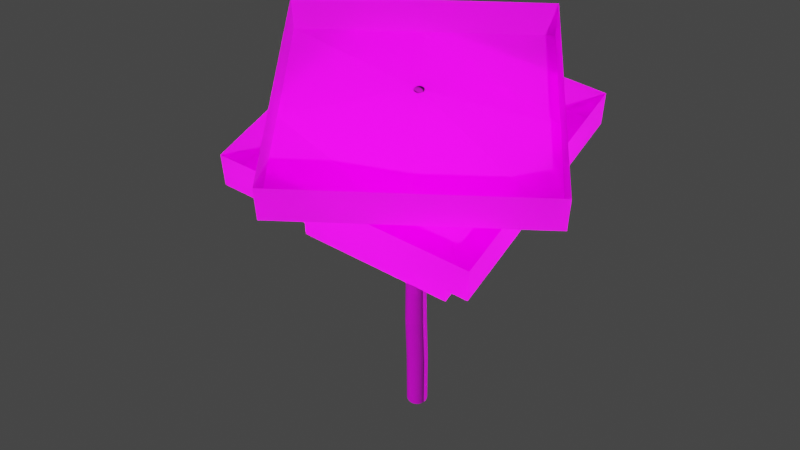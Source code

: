 # Source: furu.blend  (saved by Blender 3.1.7; exported with 4.5.12 LTS)
import bpy
from mathutils import Matrix  # noqa: F401  (used for matrix-valued properties, if any)

bpy.ops.wm.read_factory_settings(use_empty=True)
scene = bpy.context.scene
scene.name = 'Scene'

# ---- collections
col_collection = bpy.data.collections.new('Collection'); scene.collection.children.link(col_collection)

# ---- images (referenced by path relative to the original .blend; pixels are not part of the script)
import os
ASSET_DIR = os.environ.get("B2B_ASSET_DIR", "")  # directory of the original .blend (textures are referenced by path, not embedded)
HERE = os.path.dirname(os.path.abspath(__file__))  # packed textures are extracted next to this script under _unpacked/

def load_image(name, relpath, width, height, colorspace="sRGB"):
    """Load a texture the original file referenced (path relative to the .blend, or extracted next to this script)."""
    p = next((c for c in (os.path.join(HERE, relpath), os.path.join(ASSET_DIR, relpath)) if relpath and os.path.exists(c)), "")
    if p:
        img = bpy.data.images.load(p, check_existing=True)
        img.name = name
    else:  # same state as the original file: an image datablock whose file is absent (Cycles renders it pink)
        img = bpy.data.images.new(name, width, height)
        img.source = "FILE"
        img.filepath = "//" + (relpath or name)
    img.colorspace_settings.name = colorspace
    return img
img_wkziaevn_2k_albedo_jpg = load_image('wkziaevn_2K_Albedo.jpg', 'Bark_Other_wkziaevn_2K_surface_ms/wkziaevn_2K_Albedo.jpg', 1024, 1024, 'sRGB')
img_wkziaevn_2k_normal_jpg = load_image('wkziaevn_2K_Normal.jpg', 'Bark_Other_wkziaevn_2K_surface_ms/wkziaevn_2K_Normal.jpg', 1024, 1024, 'sRGB')
img_furu_gigapixel_low_res_scale_4_00x_png = load_image('furu-gigapixel-low_res-scale-4_00x.png', 'furu-gigapixel-low_res-scale-4_00x.png', 1024, 1024, 'sRGB')

# ---- materials (node trees are filled in below, after node groups)
mat_material_001 = bpy.data.materials.new('Material.001')
mat_material_001.use_transparent_shadow = False
mat_material_002 = bpy.data.materials.new('Material.002')
mat_material_002.use_transparent_shadow = False

# ---- material node trees
mat_material_001.use_nodes = True; mat_material_001.node_tree.nodes.clear()
_N = mat_material_001.node_tree.nodes; _L = mat_material_001.node_tree.links
n0 = _N.new('ShaderNodeBsdfPrincipled'); n0.name = 'Principled BSDF'; n0.location = (10, 300)
n0.distribution = 'GGX'
n0.subsurface_method = 'RANDOM_WALK_SKIN'
n0.inputs[3].default_value = 1.45
n0.inputs[27].default_value = (0.0, 0.0, 0.0, 1.0)
n0.inputs[28].default_value = 1.0
n1 = _N.new('ShaderNodeOutputMaterial'); n1.name = 'Material Output'; n1.location = (300, 300)
n2 = _N.new('ShaderNodeTexImage'); n2.name = 'Image Texture'; n2.location = (-405, 264)
n2.image = img_wkziaevn_2k_albedo_jpg
n3 = _N.new('ShaderNodeTexImage'); n3.name = 'Image Texture.001'; n3.location = (-465, -127)
n3.image = img_wkziaevn_2k_normal_jpg
n4 = _N.new('ShaderNodeNormalMap'); n4.name = 'Normal Map'; n4.location = (-185, -174)
_L.new(n0.outputs[0], n1.inputs[0])
_L.new(n2.outputs[0], n0.inputs[0])
_L.new(n3.outputs[0], n4.inputs[1])
_L.new(n4.outputs[0], n0.inputs[5])
n1.is_active_output = True
mat_material_002.use_nodes = True; mat_material_002.node_tree.nodes.clear()
_N = mat_material_002.node_tree.nodes; _L = mat_material_002.node_tree.links
n0 = _N.new('ShaderNodeBsdfTranslucent'); n0.name = 'Translucent BSDF'; n0.location = (451, 41)
n0.width = 108
n1 = _N.new('ShaderNodeBsdfPrincipled'); n1.name = 'Principled BSDF'; n1.location = (10, 300)
n1.distribution = 'GGX'
n1.subsurface_method = 'RANDOM_WALK_SKIN'
n1.inputs[2].default_value = 1.0
n1.inputs[3].default_value = 1.45
n1.inputs[27].default_value = (0.0, 0.0, 0.0, 1.0)
n1.inputs[28].default_value = 1.0
n2 = _N.new('ShaderNodeTexImage'); n2.name = 'Image Texture'; n2.location = (-581, 101)
n2.image = img_furu_gigapixel_low_res_scale_4_00x_png
n3 = _N.new('ShaderNodeAddShader'); n3.name = 'Add Shader'; n3.location = (740, 170)
n4 = _N.new('ShaderNodeOutputMaterial'); n4.name = 'Material Output'; n4.location = (1200, 48)
n5 = _N.new('ShaderNodeMixShader'); n5.name = 'Mix Shader'; n5.location = (869, -72)
_L.new(n2.outputs[0], n1.inputs[0])
_L.new(n2.outputs[1], n1.inputs[4])
_L.new(n0.outputs[0], n3.inputs[1])
_L.new(n2.outputs[0], n0.inputs[0])
_L.new(n1.outputs[0], n3.inputs[0])
_L.new(n3.outputs[0], n4.inputs[0])
_L.new(n2.outputs[1], n5.inputs[0])
n4.is_active_output = True

# ---- world
world_world = bpy.data.worlds.new('World'); scene.world = world_world
world_world.use_nodes = True; world_world.node_tree.nodes.clear()
_N = world_world.node_tree.nodes; _L = world_world.node_tree.links
n0 = _N.new('ShaderNodeOutputWorld'); n0.name = 'World Output'; n0.location = (300, 300)
n1 = _N.new('ShaderNodeBackground'); n1.name = 'Background'; n1.location = (10, 300)
n1.inputs[0].default_value = (0.05088, 0.05088, 0.05088, 1.0)
_L.new(n1.outputs[0], n0.inputs[0])
n0.is_active_output = True
world_world.color = (0.05088, 0.05088, 0.05088)
world_world.use_sun_shadow = False
world_world.sun_shadow_jitter_overblur = 0.0

# ---- cameras
cam_camera_001 = bpy.data.cameras.new('Camera.001')

# ---- lights
light_sun = bpy.data.lights.new('Sun', 'SUN')
light_sun.transmission_factor = 0.0
light_sun.energy = 2.25
light_sun.shadow_soft_size = 0.125

# ---- meshes
me_cylinder = bpy.data.meshes.new('Cylinder')
me_cylinder.from_pydata([(0.0, 1.0, -1.0), (0.0, 1.0, 1.0), (0.1951, 0.9808, -1.0), (0.1951, 0.9808, 1.0), (0.3827, 0.9239, -1.0), (0.3827, 0.9239, 1.0), (0.5556, 0.8315, -1.0), (0.5556, 0.8315, 1.0), (0.7071, 0.7071, -1.0), (0.7071, 0.7071, 1.0), (0.8315, 0.5556, -1.0), (0.8315, 0.5556, 1.0), (0.9239, 0.3827, -1.0), (0.9239, 0.3827, 1.0), (0.9808, 0.1951, -1.0), (0.9808, 0.1951, 1.0), (1.0, -4.371e-08, -1.0), (1.0, -4.371e-08, 1.0), (0.9808, -0.1951, -1.0), (0.9808, -0.1951, 1.0), (0.9239, -0.3827, -1.0), (0.9239, -0.3827, 1.0), (0.8315, -0.5556, -1.0), (0.8315, -0.5556, 1.0), (0.7071, -0.7071, -1.0), (0.7071, -0.7071, 1.0), (0.5556, -0.8315, -1.0), (0.5556, -0.8315, 1.0), (0.3827, -0.9239, -1.0), (0.3827, -0.9239, 1.0), (0.1951, -0.9808, -1.0), (0.1951, -0.9808, 1.0), (-8.742e-08, -1.0, -1.0), (-8.742e-08, -1.0, 1.0), (-0.1951, -0.9808, -1.0), (-0.1951, -0.9808, 1.0), (-0.3827, -0.9239, -1.0), (-0.3827, -0.9239, 1.0), (-0.5556, -0.8315, -1.0), (-0.5556, -0.8315, 1.0), (-0.7071, -0.7071, -1.0), (-0.7071, -0.7071, 1.0), (-0.8315, -0.5556, -1.0), (-0.8315, -0.5556, 1.0), (-0.9239, -0.3827, -1.0), (-0.9239, -0.3827, 1.0), (-0.9808, -0.1951, -1.0), (-0.9808, -0.1951, 1.0), (-1.0, 1.192e-08, -1.0), (-1.0, 1.192e-08, 1.0), (-0.9808, 0.1951, -1.0), (-0.9808, 0.1951, 1.0), (-0.9239, 0.3827, -1.0), (-0.9239, 0.3827, 1.0), (-0.8315, 0.5556, -1.0), (-0.8315, 0.5556, 1.0), (-0.7071, 0.7071, -1.0), (-0.7071, 0.7071, 1.0), (-0.5556, 0.8315, -1.0), (-0.5556, 0.8315, 1.0), (-0.3827, 0.9239, -1.0), (-0.3827, 0.9239, 1.0), (-0.1951, 0.9808, -1.0), (-0.1951, 0.9808, 1.0), (0.1698, 1.079, 2.686), (-0.02063, 1.097, 2.686), (0.3528, 1.023, 2.686), (0.5216, 0.9329, 2.686), (0.6694, 0.8116, 2.686), (0.7908, 0.6637, 2.686), (0.881, 0.4949, 2.686), (0.9365, 0.3119, 2.686), (0.9553, 0.1215, 2.686), (0.9365, -0.06891, 2.686), (0.881, -0.252, 2.686), (0.7908, -0.4207, 2.686), (0.6694, -0.5686, 2.686), (0.5216, -0.69, 2.686), (0.3528, -0.7802, 2.686), (0.1698, -0.8357, 2.686), (-0.02063, -0.8544, 2.686), (-0.211, -0.8357, 2.686), (-0.3941, -0.7802, 2.686), (-0.5628, -0.69, 2.686), (-0.7107, -0.5686, 2.686), (-0.8321, -0.4207, 2.686), (-0.9223, -0.252, 2.686), (-0.9778, -0.06891, 2.686), (-0.9966, 0.1215, 2.686), (-0.9778, 0.3119, 2.686), (-0.9223, 0.4949, 2.686), (-0.8321, 0.6637, 2.686), (-0.7107, 0.8116, 2.686), (-0.5628, 0.9329, 2.686), (-0.3941, 1.023, 2.686), (-0.211, 1.079, 2.686), (0.1524, 0.9914, 4.484), (-0.02063, 1.008, 4.484), (0.3188, 0.9409, 4.484), (0.4721, 0.859, 4.484), (0.6065, 0.7487, 4.484), (0.7168, 0.6142, 4.484), (0.7988, 0.4609, 4.484), (0.8493, 0.2945, 4.484), (0.8663, 0.1215, 4.484), (0.8493, -0.05156, 4.484), (0.7988, -0.2179, 4.484), (0.7168, -0.3713, 4.484), (0.6065, -0.5057, 4.484), (0.4721, -0.616, 4.484), (0.3188, -0.698, 4.484), (0.1524, -0.7484, 4.484), (-0.02063, -0.7655, 4.484), (-0.1937, -0.7484, 4.484), (-0.3601, -0.698, 4.484), (-0.5134, -0.616, 4.484), (-0.6478, -0.5057, 4.484), (-0.7581, -0.3713, 4.484), (-0.8401, -0.2179, 4.484), (-0.8906, -0.05156, 4.484), (-0.9076, 0.1215, 4.484), (-0.8906, 0.2945, 4.484), (-0.8401, 0.4609, 4.484), (-0.7581, 0.6142, 4.484), (-0.6478, 0.7487, 4.484), (-0.5134, 0.859, 4.484), (-0.3601, 0.9409, 4.484), (-0.1937, 0.9914, 4.484), (0.1908, 0.5516, 6.171), (0.03631, 0.5669, 6.171), (0.3394, 0.5066, 6.171), (0.4763, 0.4334, 6.171), (0.5963, 0.3349, 6.171), (0.6947, 0.2149, 6.171), (0.7679, 0.07801, 6.171), (0.813, -0.07054, 6.171), (0.8282, -0.225, 6.171), (0.813, -0.3795, 6.171), (0.7679, -0.5281, 6.171), (0.6947, -0.665, 6.171), (0.5963, -0.785, 6.171), (0.4763, -0.8835, 6.171), (0.3394, -0.9566, 6.171), (0.1908, -1.002, 6.171), (0.03631, -1.017, 6.171), (-0.1182, -1.002, 6.171), (-0.2667, -0.9566, 6.171), (-0.4036, -0.8835, 6.171), (-0.5236, -0.785, 6.171), (-0.6221, -0.665, 6.171), (-0.6953, -0.5281, 6.171), (-0.7404, -0.3795, 6.171), (-0.7556, -0.225, 6.171), (-0.7404, -0.07054, 6.171), (-0.6953, 0.07801, 6.171), (-0.6221, 0.2149, 6.171), (-0.5236, 0.3349, 6.171), (-0.4036, 0.4334, 6.171), (-0.2667, 0.5066, 6.171), (-0.1182, 0.5516, 6.171), (0.1467, 0.6571, 7.559), (0.002644, 0.6713, 7.559), (0.2852, 0.6151, 7.559), (0.4129, 0.5468, 7.559), (0.5248, 0.455, 7.559), (0.6166, 0.3431, 7.559), (0.6848, 0.2154, 7.559), (0.7269, 0.07691, 7.559), (0.7411, -0.06714, 7.559), (0.7269, -0.2112, 7.559), (0.6848, -0.3497, 7.559), (0.6166, -0.4774, 7.559), (0.5248, -0.5893, 7.559), (0.4129, -0.6811, 7.559), (0.2852, -0.7493, 7.559), (0.1467, -0.7914, 7.559), (0.002644, -0.8056, 7.559), (-0.1414, -0.7914, 7.559), (-0.2799, -0.7493, 7.559), (-0.4076, -0.6811, 7.559), (-0.5195, -0.5893, 7.559), (-0.6113, -0.4774, 7.559), (-0.6796, -0.3497, 7.559), (-0.7216, -0.2112, 7.559), (-0.7358, -0.06714, 7.559), (-0.7216, 0.07691, 7.559), (-0.6796, 0.2154, 7.559), (-0.6113, 0.3431, 7.559), (-0.5195, 0.455, 7.559), (-0.4076, 0.5468, 7.559), (-0.2799, 0.6151, 7.559), (-0.1414, 0.6571, 7.559), (0.1094, 0.4697, 9.225), (0.002652, 0.4802, 9.225), (0.2121, 0.4386, 9.225), (0.3068, 0.388, 9.225), (0.3897, 0.3199, 9.225), (0.4578, 0.237, 9.225), (0.5084, 0.1423, 9.225), (0.5395, 0.03965, 9.225), (0.55, -0.06714, 9.225), (0.5395, -0.1739, 9.225), (0.5084, -0.2766, 9.225), (0.4578, -0.3713, 9.225), (0.3897, -0.4542, 9.225), (0.3068, -0.5223, 9.225), (0.2121, -0.5729, 9.225), (0.1094, -0.604, 9.225), (0.002652, -0.6145, 9.225), (-0.1041, -0.604, 9.225), (-0.2068, -0.5729, 9.225), (-0.3015, -0.5223, 9.225), (-0.3844, -0.4542, 9.225), (-0.4525, -0.3713, 9.225), (-0.5031, -0.2766, 9.225), (-0.5342, -0.1739, 9.225), (-0.5447, -0.06714, 9.225), (-0.5342, 0.03965, 9.225), (-0.5031, 0.1423, 9.225), (-0.4525, 0.237, 9.225), (-0.3844, 0.3199, 9.225), (-0.3015, 0.388, 9.225), (-0.2068, 0.4386, 9.225), (-0.1041, 0.4697, 9.225), (0.08384, 0.341, 10.57), (0.002665, 0.349, 10.57), (0.1619, 0.3173, 10.57), (0.2338, 0.2788, 10.57), (0.2969, 0.2271, 10.57), (0.3486, 0.164, 10.57), (0.3871, 0.0921, 10.57), (0.4108, 0.01404, 10.57), (0.4188, -0.06714, 10.57), (0.4108, -0.1483, 10.57), (0.3871, -0.2264, 10.57), (0.3486, -0.2983, 10.57), (0.2969, -0.3614, 10.57), (0.2338, -0.4131, 10.57), (0.1619, -0.4516, 10.57), (0.08384, -0.4753, 10.57), (0.002664, -0.4833, 10.57), (-0.07851, -0.4753, 10.57), (-0.1566, -0.4516, 10.57), (-0.2285, -0.4131, 10.57), (-0.2916, -0.3614, 10.57), (-0.3433, -0.2983, 10.57), (-0.3818, -0.2264, 10.57), (-0.4055, -0.1483, 10.57), (-0.4134, -0.06714, 10.57), (-0.4055, 0.01404, 10.57), (-0.3818, 0.0921, 10.57), (-0.3433, 0.164, 10.57), (-0.2916, 0.2271, 10.57), (-0.2285, 0.2788, 10.57), (-0.1566, 0.3173, 10.57), (-0.07851, 0.341, 10.57)], [], [(0, 1, 3, 2), (2, 3, 5, 4), (4, 5, 7, 6), (6, 7, 9, 8), (8, 9, 11, 10), (10, 11, 13, 12), (12, 13, 15, 14), (14, 15, 17, 16), (16, 17, 19, 18), (18, 19, 21, 20), (20, 21, 23, 22), (22, 23, 25, 24), (24, 25, 27, 26), (26, 27, 29, 28), (28, 29, 31, 30), (30, 31, 33, 32), (32, 33, 35, 34), (34, 35, 37, 36), (36, 37, 39, 38), (38, 39, 41, 40), (40, 41, 43, 42), (42, 43, 45, 44), (44, 45, 47, 46), (46, 47, 49, 48), (48, 49, 51, 50), (50, 51, 53, 52), (52, 53, 55, 54), (54, 55, 57, 56), (56, 57, 59, 58), (58, 59, 61, 60), (7, 5, 66, 67), (60, 61, 63, 62), (62, 63, 1, 0), (0, 2, 4, 6, 8, 10, 12, 14, 16, 18, 20, 22, 24, 26, 28, 30, 32, 34, 36, 38, 40, 42, 44, 46, 48, 50, 52, 54, 56, 58, 60, 62), (84, 83, 115, 116), (25, 23, 75, 76), (43, 41, 84, 85), (61, 59, 93, 94), (17, 15, 71, 72), (35, 33, 80, 81), (53, 51, 89, 90), (9, 7, 67, 68), (27, 25, 76, 77), (45, 43, 85, 86), (63, 61, 94, 95), (19, 17, 72, 73), (37, 35, 81, 82), (55, 53, 90, 91), (11, 9, 68, 69), (29, 27, 77, 78), (47, 45, 86, 87), (3, 1, 65, 64), (1, 63, 95, 65), (21, 19, 73, 74), (39, 37, 82, 83), (57, 55, 91, 92), (13, 11, 69, 70), (31, 29, 78, 79), (49, 47, 87, 88), (5, 3, 64, 66), (23, 21, 74, 75), (41, 39, 83, 84), (59, 57, 92, 93), (15, 13, 70, 71), (33, 31, 79, 80), (51, 49, 88, 89), (119, 118, 150, 151), (71, 70, 102, 103), (85, 84, 116, 117), (72, 71, 103, 104), (86, 85, 117, 118), (73, 72, 104, 105), (87, 86, 118, 119), (74, 73, 105, 106), (88, 87, 119, 120), (75, 74, 106, 107), (89, 88, 120, 121), (76, 75, 107, 108), (90, 89, 121, 122), (77, 76, 108, 109), (91, 90, 122, 123), (78, 77, 109, 110), (64, 65, 97, 96), (92, 91, 123, 124), (79, 78, 110, 111), (66, 64, 96, 98), (93, 92, 124, 125), (80, 79, 111, 112), (67, 66, 98, 99), (94, 93, 125, 126), (81, 80, 112, 113), (68, 67, 99, 100), (95, 94, 126, 127), (82, 81, 113, 114), (69, 68, 100, 101), (65, 95, 127, 97), (83, 82, 114, 115), (70, 69, 101, 102), (154, 153, 185, 186), (106, 105, 137, 138), (120, 119, 151, 152), (107, 106, 138, 139), (121, 120, 152, 153), (108, 107, 139, 140), (122, 121, 153, 154), (109, 108, 140, 141), (123, 122, 154, 155), (110, 109, 141, 142), (96, 97, 129, 128), (124, 123, 155, 156), (111, 110, 142, 143), (98, 96, 128, 130), (125, 124, 156, 157), (112, 111, 143, 144), (99, 98, 130, 131), (126, 125, 157, 158), (113, 112, 144, 145), (100, 99, 131, 132), (127, 126, 158, 159), (114, 113, 145, 146), (101, 100, 132, 133), (97, 127, 159, 129), (115, 114, 146, 147), (102, 101, 133, 134), (116, 115, 147, 148), (103, 102, 134, 135), (117, 116, 148, 149), (104, 103, 135, 136), (118, 117, 149, 150), (105, 104, 136, 137), (189, 188, 220, 221), (141, 140, 172, 173), (155, 154, 186, 187), (142, 141, 173, 174), (128, 129, 161, 160), (156, 155, 187, 188), (143, 142, 174, 175), (130, 128, 160, 162), (157, 156, 188, 189), (144, 143, 175, 176), (131, 130, 162, 163), (158, 157, 189, 190), (145, 144, 176, 177), (132, 131, 163, 164), (159, 158, 190, 191), (146, 145, 177, 178), (133, 132, 164, 165), (129, 159, 191, 161), (147, 146, 178, 179), (134, 133, 165, 166), (148, 147, 179, 180), (135, 134, 166, 167), (149, 148, 180, 181), (136, 135, 167, 168), (150, 149, 181, 182), (137, 136, 168, 169), (151, 150, 182, 183), (138, 137, 169, 170), (152, 151, 183, 184), (139, 138, 170, 171), (153, 152, 184, 185), (140, 139, 171, 172), (193, 223, 255, 225), (176, 175, 207, 208), (163, 162, 194, 195), (190, 189, 221, 222), (177, 176, 208, 209), (164, 163, 195, 196), (191, 190, 222, 223), (178, 177, 209, 210), (165, 164, 196, 197), (161, 191, 223, 193), (179, 178, 210, 211), (166, 165, 197, 198), (180, 179, 211, 212), (167, 166, 198, 199), (181, 180, 212, 213), (168, 167, 199, 200), (182, 181, 213, 214), (169, 168, 200, 201), (183, 182, 214, 215), (170, 169, 201, 202), (184, 183, 215, 216), (171, 170, 202, 203), (185, 184, 216, 217), (172, 171, 203, 204), (186, 185, 217, 218), (173, 172, 204, 205), (187, 186, 218, 219), (174, 173, 205, 206), (160, 161, 193, 192), (188, 187, 219, 220), (175, 174, 206, 207), (162, 160, 192, 194), (224, 225, 255, 254, 253, 252, 251, 250, 249, 248, 247, 246, 245, 244, 243, 242, 241, 240, 239, 238, 237, 236, 235, 234, 233, 232, 231, 230, 229, 228, 227, 226), (211, 210, 242, 243), (198, 197, 229, 230), (212, 211, 243, 244), (199, 198, 230, 231), (213, 212, 244, 245), (200, 199, 231, 232), (214, 213, 245, 246), (201, 200, 232, 233), (215, 214, 246, 247), (202, 201, 233, 234), (216, 215, 247, 248), (203, 202, 234, 235), (217, 216, 248, 249), (204, 203, 235, 236), (218, 217, 249, 250), (205, 204, 236, 237), (219, 218, 250, 251), (206, 205, 237, 238), (192, 193, 225, 224), (220, 219, 251, 252), (207, 206, 238, 239), (194, 192, 224, 226), (221, 220, 252, 253), (208, 207, 239, 240), (195, 194, 226, 227), (222, 221, 253, 254), (209, 208, 240, 241), (196, 195, 227, 228), (223, 222, 254, 255), (210, 209, 241, 242), (197, 196, 228, 229)])
_uv = me_cylinder.uv_layers.new(name='UVMap')
_uv.uv.foreach_set('vector', [0.7274, 0.1198, 0.7274, 0.2512, 0.7145, 0.2512, 0.7145, 0.1198, 0.7145, 0.1198, 0.7145, 0.2512, 0.7019, 0.2513, 0.7019, 0.1199, 0.7019, 0.1199, 0.7019, 0.2513, 0.69, 0.2516, 0.69, 0.1202, 0.69, 0.1202, 0.69, 0.2516, 0.6792, 0.252, 0.6792, 0.1206, 0.5809, 0.8817, 0.5792, 0.7503, 0.5884, 0.7507, 0.59, 0.8821, 0.59, 0.8821, 0.5884, 0.7507, 0.5991, 0.751, 0.6007, 0.8824, 0.6007, 0.8824, 0.5991, 0.751, 0.611, 0.7511, 0.6126, 0.8825, 0.6126, 0.8825, 0.611, 0.7511, 0.6237, 0.7511, 0.6253, 0.8825, 0.6253, 0.8825, 0.6237, 0.7511, 0.6366, 0.7509, 0.6382, 0.8823, 0.6382, 0.8823, 0.6366, 0.7509, 0.6492, 0.7506, 0.6508, 0.882, 0.6508, 0.882, 0.6492, 0.7506, 0.6611, 0.7502, 0.6628, 0.8816, 0.6628, 0.8816, 0.6611, 0.7502, 0.6719, 0.7497, 0.6735, 0.8811, 0.7728, 0.8814, 0.7728, 0.75, 0.7835, 0.7503, 0.7835, 0.8818, 0.7835, 0.8818, 0.7835, 0.7503, 0.7954, 0.7506, 0.7954, 0.882, 0.7954, 0.882, 0.7954, 0.7506, 0.8081, 0.7507, 0.8081, 0.8822, 0.8081, 0.8822, 0.8081, 0.7507, 0.821, 0.7507, 0.821, 0.8822, 0.821, 0.8822, 0.821, 0.7507, 0.8336, 0.7506, 0.8336, 0.882, 0.8336, 0.882, 0.8336, 0.7506, 0.8455, 0.7503, 0.8455, 0.8818, 0.8455, 0.8818, 0.8455, 0.7503, 0.8563, 0.75, 0.8563, 0.8814, 0.8563, 0.8814, 0.8563, 0.75, 0.8654, 0.7495, 0.8654, 0.8809, 0.5713, 0.1215, 0.5702, 0.253, 0.5611, 0.2524, 0.5621, 0.121, 0.5621, 0.121, 0.5611, 0.2524, 0.5503, 0.2519, 0.5514, 0.1205, 0.5514, 0.1205, 0.5503, 0.2519, 0.5384, 0.2515, 0.5395, 0.1201, 0.5395, 0.1201, 0.5384, 0.2515, 0.5258, 0.2513, 0.5269, 0.1199, 0.5269, 0.1199, 0.5258, 0.2513, 0.5129, 0.2512, 0.514, 0.1198, 0.514, 0.1198, 0.5129, 0.2512, 0.5002, 0.2512, 0.5013, 0.1198, 0.5013, 0.1198, 0.5002, 0.2512, 0.4883, 0.2514, 0.4894, 0.12, 0.4894, 0.12, 0.4883, 0.2514, 0.4776, 0.2517, 0.4787, 0.1203, 0.4787, 0.1203, 0.4776, 0.2517, 0.4684, 0.2521, 0.4695, 0.1207, 0.7627, 0.1206, 0.7627, 0.252, 0.752, 0.2516, 0.752, 0.1202, 0.69, 0.2516, 0.7019, 0.2513, 0.7045, 0.3617, 0.6928, 0.362, 0.752, 0.1202, 0.752, 0.2516, 0.7401, 0.2513, 0.7401, 0.1199, 0.7401, 0.1199, 0.7401, 0.2513, 0.7274, 0.2512, 0.7274, 0.1198, 0.8679, 0.2044, 0.8654, 0.1917, 0.8654, 0.1788, 0.8679, 0.1662, 0.8728, 0.1542, 0.88, 0.1435, 0.8891, 0.1344, 0.8999, 0.1272, 0.9118, 0.1223, 0.9244, 0.1198, 0.9373, 0.1198, 0.95, 0.1223, 0.9619, 0.1272, 0.9726, 0.1344, 0.9817, 0.1435, 0.9889, 0.1542, 0.9939, 0.1662, 0.9964, 0.1788, 0.9964, 0.1917, 0.9939, 0.2044, 0.9889, 0.2163, 0.9817, 0.227, 0.9726, 0.2361, 0.9619, 0.2433, 0.95, 0.2482, 0.9373, 0.2508, 0.9244, 0.2508, 0.9118, 0.2482, 0.8999, 0.2433, 0.8891, 0.2361, 0.88, 0.227, 0.8728, 0.2163, 0.8647, 0.6382, 0.8558, 0.6387, 0.8521, 0.5203, 0.8602, 0.5199, 0.6719, 0.7497, 0.6611, 0.7502, 0.6512, 0.6394, 0.6617, 0.6388, 0.5611, 0.2524, 0.5702, 0.253, 0.5602, 0.3636, 0.5513, 0.363, 0.752, 0.2516, 0.7627, 0.252, 0.7639, 0.3624, 0.7534, 0.362, 0.6237, 0.7511, 0.611, 0.7511, 0.6023, 0.6402, 0.6146, 0.6402, 0.8336, 0.7506, 0.821, 0.7507, 0.8214, 0.6395, 0.8337, 0.6393, 0.5002, 0.2512, 0.5129, 0.2512, 0.5043, 0.3618, 0.4919, 0.3619, 0.6792, 0.252, 0.69, 0.2516, 0.6928, 0.362, 0.6824, 0.3624, 0.7835, 0.7503, 0.7728, 0.75, 0.7743, 0.6387, 0.7848, 0.6391, 0.5503, 0.2519, 0.5611, 0.2524, 0.5513, 0.363, 0.5408, 0.3625, 0.7401, 0.2513, 0.752, 0.2516, 0.7534, 0.362, 0.7418, 0.3617, 0.6366, 0.7509, 0.6237, 0.7511, 0.6146, 0.6402, 0.6272, 0.64, 0.8455, 0.7503, 0.8336, 0.7506, 0.8337, 0.6393, 0.8454, 0.6391, 0.4883, 0.2514, 0.5002, 0.2512, 0.4919, 0.3619, 0.4803, 0.362, 0.5884, 0.7507, 0.5792, 0.7503, 0.5713, 0.6395, 0.5802, 0.6398, 0.7954, 0.7506, 0.7835, 0.7503, 0.7848, 0.6391, 0.7964, 0.6393, 0.5384, 0.2515, 0.5503, 0.2519, 0.5408, 0.3625, 0.5292, 0.3622, 0.7145, 0.2512, 0.7274, 0.2512, 0.7294, 0.3616, 0.7168, 0.3616, 0.7274, 0.2512, 0.7401, 0.2513, 0.7418, 0.3617, 0.7294, 0.3616, 0.6492, 0.7506, 0.6366, 0.7509, 0.6272, 0.64, 0.6396, 0.6398, 0.8563, 0.75, 0.8455, 0.7503, 0.8454, 0.6391, 0.8558, 0.6387, 0.4776, 0.2517, 0.4883, 0.2514, 0.4803, 0.362, 0.4698, 0.3623, 0.5991, 0.751, 0.5884, 0.7507, 0.5802, 0.6398, 0.5907, 0.6401, 0.8081, 0.7507, 0.7954, 0.7506, 0.7964, 0.6393, 0.8088, 0.6395, 0.5258, 0.2513, 0.5384, 0.2515, 0.5292, 0.3622, 0.5169, 0.362, 0.7019, 0.2513, 0.7145, 0.2512, 0.7168, 0.3616, 0.7045, 0.3617, 0.6611, 0.7502, 0.6492, 0.7506, 0.6396, 0.6398, 0.6512, 0.6394, 0.8654, 0.7495, 0.8563, 0.75, 0.8558, 0.6387, 0.8647, 0.6382, 0.4684, 0.2521, 0.4776, 0.2517, 0.4698, 0.3623, 0.4609, 0.3628, 0.611, 0.7511, 0.5991, 0.751, 0.5907, 0.6401, 0.6023, 0.6402, 0.821, 0.7507, 0.8081, 0.7507, 0.8088, 0.6395, 0.8214, 0.6395, 0.5129, 0.2512, 0.5258, 0.2513, 0.5169, 0.362, 0.5043, 0.3618, 0.5265, 0.4807, 0.5371, 0.481, 0.5556, 0.5926, 0.5461, 0.5923, 0.6023, 0.6402, 0.5907, 0.6401, 0.5919, 0.5216, 0.6025, 0.5217, 0.5513, 0.363, 0.5602, 0.3636, 0.5547, 0.4819, 0.5466, 0.4814, 0.6146, 0.6402, 0.6023, 0.6402, 0.6025, 0.5217, 0.6137, 0.5217, 0.5408, 0.3625, 0.5513, 0.363, 0.5466, 0.4814, 0.5371, 0.481, 0.6272, 0.64, 0.6146, 0.6402, 0.6137, 0.5217, 0.6252, 0.5216, 0.5292, 0.3622, 0.5408, 0.3625, 0.5371, 0.481, 0.5265, 0.4807, 0.6396, 0.6398, 0.6272, 0.64, 0.6252, 0.5216, 0.6364, 0.5213, 0.5169, 0.362, 0.5292, 0.3622, 0.5265, 0.4807, 0.5153, 0.4804, 0.6512, 0.6394, 0.6396, 0.6398, 0.6364, 0.5213, 0.647, 0.5209, 0.5043, 0.3618, 0.5169, 0.362, 0.5153, 0.4804, 0.5039, 0.4803, 0.6617, 0.6388, 0.6512, 0.6394, 0.647, 0.5209, 0.6565, 0.5205, 0.4919, 0.3619, 0.5043, 0.3618, 0.5039, 0.4803, 0.4926, 0.4804, 0.7848, 0.6391, 0.7743, 0.6387, 0.7781, 0.5203, 0.7876, 0.5206, 0.4803, 0.362, 0.4919, 0.3619, 0.4926, 0.4804, 0.4821, 0.4805, 0.7964, 0.6393, 0.7848, 0.6391, 0.7876, 0.5206, 0.7981, 0.5208, 0.7168, 0.3616, 0.7294, 0.3616, 0.7288, 0.4801, 0.7174, 0.4801, 0.4698, 0.3623, 0.4803, 0.362, 0.4821, 0.4805, 0.4726, 0.4808, 0.8088, 0.6395, 0.7964, 0.6393, 0.7981, 0.5208, 0.8094, 0.521, 0.7045, 0.3617, 0.7168, 0.3616, 0.7174, 0.4801, 0.7062, 0.4802, 0.7639, 0.3624, 0.7728, 0.3629, 0.7682, 0.4813, 0.7602, 0.4808, 0.8214, 0.6395, 0.8088, 0.6395, 0.8094, 0.521, 0.8208, 0.521, 0.6928, 0.362, 0.7045, 0.3617, 0.7062, 0.4802, 0.6956, 0.4804, 0.7534, 0.362, 0.7639, 0.3624, 0.7602, 0.4808, 0.7506, 0.4804, 0.8337, 0.6393, 0.8214, 0.6395, 0.8208, 0.521, 0.832, 0.5208, 0.6824, 0.3624, 0.6928, 0.362, 0.6956, 0.4804, 0.6861, 0.4808, 0.7418, 0.3617, 0.7534, 0.362, 0.7506, 0.4804, 0.7401, 0.4802, 0.8454, 0.6391, 0.8337, 0.6393, 0.832, 0.5208, 0.8426, 0.5206, 0.6735, 0.3629, 0.6824, 0.3624, 0.6861, 0.4808, 0.678, 0.4813, 0.7294, 0.3616, 0.7418, 0.3617, 0.7401, 0.4802, 0.7288, 0.4801, 0.8558, 0.6387, 0.8454, 0.6391, 0.8426, 0.5206, 0.8521, 0.5203, 0.5907, 0.6401, 0.5802, 0.6398, 0.5824, 0.5214, 0.5919, 0.5216, 0.5159, 0.592, 0.5259, 0.592, 0.5153, 0.6832, 0.506, 0.6832, 0.6364, 0.5213, 0.6252, 0.5216, 0.6455, 0.4105, 0.6556, 0.4102, 0.5153, 0.4804, 0.5265, 0.4807, 0.5461, 0.5923, 0.5361, 0.5921, 0.647, 0.5209, 0.6364, 0.5213, 0.6556, 0.4102, 0.665, 0.4099, 0.5039, 0.4803, 0.5153, 0.4804, 0.5361, 0.5921, 0.5259, 0.592, 0.6565, 0.5205, 0.647, 0.5209, 0.665, 0.4099, 0.6735, 0.4095, 0.4926, 0.4804, 0.5039, 0.4803, 0.5259, 0.592, 0.5159, 0.592, 0.7876, 0.5206, 0.7781, 0.5203, 0.7805, 0.4104, 0.789, 0.4107, 0.4821, 0.4805, 0.4926, 0.4804, 0.5159, 0.592, 0.5064, 0.5922, 0.7981, 0.5208, 0.7876, 0.5206, 0.789, 0.4107, 0.7985, 0.4109, 0.7174, 0.4801, 0.7288, 0.4801, 0.7223, 0.5925, 0.712, 0.5925, 0.4726, 0.4808, 0.4821, 0.4805, 0.5064, 0.5922, 0.4979, 0.5924, 0.8094, 0.521, 0.7981, 0.5208, 0.7985, 0.4109, 0.8085, 0.411, 0.7062, 0.4802, 0.7174, 0.4801, 0.712, 0.5925, 0.702, 0.5926, 0.7602, 0.4808, 0.7682, 0.4813, 0.7574, 0.5936, 0.7502, 0.5931, 0.8208, 0.521, 0.8094, 0.521, 0.8085, 0.411, 0.8187, 0.411, 0.6956, 0.4804, 0.7062, 0.4802, 0.702, 0.5926, 0.6926, 0.5928, 0.7506, 0.4804, 0.7602, 0.4808, 0.7502, 0.5931, 0.7417, 0.5928, 0.832, 0.5208, 0.8208, 0.521, 0.8187, 0.411, 0.8287, 0.4109, 0.6861, 0.4808, 0.6956, 0.4804, 0.6926, 0.5928, 0.6841, 0.5931, 0.7401, 0.4802, 0.7506, 0.4804, 0.7417, 0.5928, 0.7323, 0.5926, 0.8426, 0.5206, 0.832, 0.5208, 0.8287, 0.4109, 0.8382, 0.4107, 0.678, 0.4813, 0.6861, 0.4808, 0.6841, 0.5931, 0.6769, 0.5936, 0.7288, 0.4801, 0.7401, 0.4802, 0.7323, 0.5926, 0.7223, 0.5925, 0.8521, 0.5203, 0.8426, 0.5206, 0.8382, 0.4107, 0.8466, 0.4104, 0.5919, 0.5216, 0.5824, 0.5214, 0.6074, 0.4103, 0.6159, 0.4105, 0.8602, 0.5199, 0.8521, 0.5203, 0.8466, 0.4104, 0.8539, 0.41, 0.6025, 0.5217, 0.5919, 0.5216, 0.6159, 0.4105, 0.6253, 0.4106, 0.5466, 0.4814, 0.5547, 0.4819, 0.5713, 0.5934, 0.564, 0.593, 0.6137, 0.5217, 0.6025, 0.5217, 0.6253, 0.4106, 0.6353, 0.4106, 0.5371, 0.481, 0.5466, 0.4814, 0.564, 0.593, 0.5556, 0.5926, 0.6252, 0.5216, 0.6137, 0.5217, 0.6353, 0.4106, 0.6455, 0.4105, 0.7512, 0.684, 0.7579, 0.6844, 0.7482, 0.7943, 0.7432, 0.794, 0.789, 0.4107, 0.7805, 0.4104, 0.7839, 0.3184, 0.7919, 0.3187, 0.5064, 0.5922, 0.5159, 0.592, 0.506, 0.6832, 0.4972, 0.6834, 0.7985, 0.4109, 0.789, 0.4107, 0.7919, 0.3187, 0.8007, 0.3189, 0.712, 0.5925, 0.7223, 0.5925, 0.7251, 0.6834, 0.7156, 0.6834, 0.4979, 0.5924, 0.5064, 0.5922, 0.4972, 0.6834, 0.4893, 0.6836, 0.8085, 0.411, 0.7985, 0.4109, 0.8007, 0.3189, 0.81, 0.319, 0.702, 0.5926, 0.712, 0.5925, 0.7156, 0.6834, 0.7063, 0.6835, 0.4907, 0.5927, 0.4979, 0.5924, 0.4893, 0.6836, 0.4825, 0.6839, 0.8187, 0.411, 0.8085, 0.411, 0.81, 0.319, 0.8195, 0.319, 0.6926, 0.5928, 0.702, 0.5926, 0.7063, 0.6835, 0.6975, 0.6837, 0.7417, 0.5928, 0.7502, 0.5931, 0.7512, 0.684, 0.7433, 0.6837, 0.8287, 0.4109, 0.8187, 0.411, 0.8195, 0.319, 0.8289, 0.3189, 0.6841, 0.5931, 0.6926, 0.5928, 0.6975, 0.6837, 0.6896, 0.684, 0.7323, 0.5926, 0.7417, 0.5928, 0.7433, 0.6837, 0.7345, 0.6835, 0.8382, 0.4107, 0.8287, 0.4109, 0.8289, 0.3189, 0.8377, 0.3187, 0.6074, 0.4103, 0.6001, 0.41, 0.5916, 0.3185, 0.5983, 0.3188, 0.7223, 0.5925, 0.7323, 0.5926, 0.7345, 0.6835, 0.7251, 0.6834, 0.8466, 0.4104, 0.8382, 0.4107, 0.8377, 0.3187, 0.8456, 0.3184, 0.6159, 0.4105, 0.6074, 0.4103, 0.5983, 0.3188, 0.6063, 0.319, 0.8539, 0.41, 0.8466, 0.4104, 0.8456, 0.3184, 0.8523, 0.3181, 0.6253, 0.4106, 0.6159, 0.4105, 0.6063, 0.319, 0.6151, 0.3191, 0.564, 0.593, 0.5713, 0.5934, 0.5577, 0.6845, 0.5509, 0.6841, 0.6353, 0.4106, 0.6253, 0.4106, 0.6151, 0.3191, 0.6244, 0.3191, 0.5556, 0.5926, 0.564, 0.593, 0.5509, 0.6841, 0.543, 0.6837, 0.6455, 0.4105, 0.6353, 0.4106, 0.6244, 0.3191, 0.6339, 0.319, 0.5461, 0.5923, 0.5556, 0.5926, 0.543, 0.6837, 0.5342, 0.6835, 0.6556, 0.4102, 0.6455, 0.4105, 0.6339, 0.319, 0.6433, 0.3188, 0.5361, 0.5921, 0.5461, 0.5923, 0.5342, 0.6835, 0.5249, 0.6833, 0.665, 0.4099, 0.6556, 0.4102, 0.6433, 0.3188, 0.6521, 0.3185, 0.5259, 0.592, 0.5361, 0.5921, 0.5249, 0.6833, 0.5153, 0.6832, 0.6735, 0.4095, 0.665, 0.4099, 0.6521, 0.3185, 0.66, 0.3181, 0.7239, 0.7935, 0.7308, 0.7936, 0.7283, 0.8822, 0.7231, 0.8821, 0.8195, 0.319, 0.81, 0.319, 0.8112, 0.2089, 0.8183, 0.2089, 0.6975, 0.6837, 0.7063, 0.6835, 0.7099, 0.7936, 0.7034, 0.7937, 0.7433, 0.6837, 0.7512, 0.684, 0.7432, 0.794, 0.7374, 0.7937, 0.8289, 0.3189, 0.8195, 0.319, 0.8183, 0.2089, 0.8252, 0.2088, 0.6896, 0.684, 0.6975, 0.6837, 0.7034, 0.7937, 0.6975, 0.794, 0.7345, 0.6835, 0.7433, 0.6837, 0.7374, 0.7937, 0.7308, 0.7936, 0.8377, 0.3187, 0.8289, 0.3189, 0.8252, 0.2088, 0.8318, 0.2087, 0.6828, 0.6844, 0.6896, 0.684, 0.6975, 0.794, 0.6925, 0.7943, 0.7251, 0.6834, 0.7345, 0.6835, 0.7308, 0.7936, 0.7239, 0.7935, 0.8456, 0.3184, 0.8377, 0.3187, 0.8318, 0.2087, 0.8376, 0.2085, 0.6063, 0.319, 0.5983, 0.3188, 0.605, 0.2088, 0.6108, 0.2089, 0.8523, 0.3181, 0.8456, 0.3184, 0.8376, 0.2085, 0.8426, 0.2082, 0.6151, 0.3191, 0.6063, 0.319, 0.6108, 0.2089, 0.6174, 0.209, 0.5509, 0.6841, 0.5577, 0.6845, 0.547, 0.7943, 0.542, 0.794, 0.6244, 0.3191, 0.6151, 0.3191, 0.6174, 0.209, 0.6243, 0.209, 0.543, 0.6837, 0.5509, 0.6841, 0.542, 0.794, 0.5362, 0.7937, 0.6339, 0.319, 0.6244, 0.3191, 0.6243, 0.209, 0.6313, 0.2089, 0.5342, 0.6835, 0.543, 0.6837, 0.5362, 0.7937, 0.5297, 0.7935, 0.6433, 0.3188, 0.6339, 0.319, 0.6313, 0.2089, 0.6383, 0.2087, 0.5249, 0.6833, 0.5342, 0.6835, 0.5297, 0.7935, 0.5227, 0.7934, 0.6521, 0.3185, 0.6433, 0.3188, 0.6383, 0.2087, 0.6448, 0.2085, 0.5153, 0.6832, 0.5249, 0.6833, 0.5227, 0.7934, 0.5157, 0.7934, 0.66, 0.3181, 0.6521, 0.3185, 0.6448, 0.2085, 0.6507, 0.2082, 0.506, 0.6832, 0.5153, 0.6832, 0.5157, 0.7934, 0.5087, 0.7934, 0.7919, 0.3187, 0.7839, 0.3184, 0.7919, 0.2085, 0.7978, 0.2087, 0.4972, 0.6834, 0.506, 0.6832, 0.5087, 0.7934, 0.5022, 0.7935, 0.8007, 0.3189, 0.7919, 0.3187, 0.7978, 0.2087, 0.8043, 0.2088, 0.7156, 0.6834, 0.7251, 0.6834, 0.7239, 0.7935, 0.7168, 0.7935, 0.4893, 0.6836, 0.4972, 0.6834, 0.5022, 0.7935, 0.4963, 0.7936, 0.81, 0.319, 0.8007, 0.3189, 0.8043, 0.2088, 0.8112, 0.2089, 0.7063, 0.6835, 0.7156, 0.6834, 0.7168, 0.7935, 0.7099, 0.7936, 0.91, 0.2992, 0.9055, 0.3022, 0.9006, 0.3042, 0.8953, 0.3053, 0.89, 0.3053, 0.8847, 0.3042, 0.8797, 0.3022, 0.8753, 0.2992, 0.8715, 0.2954, 0.8685, 0.2909, 0.8664, 0.286, 0.8654, 0.2807, 0.8654, 0.2753, 0.8664, 0.2701, 0.8685, 0.2651, 0.8715, 0.2606, 0.8753, 0.2568, 0.8797, 0.2539, 0.8847, 0.2518, 0.89, 0.2508, 0.8953, 0.2508, 0.9006, 0.2518, 0.9055, 0.2539, 0.91, 0.2568, 0.9138, 0.2606, 0.9168, 0.2651, 0.9188, 0.2701, 0.9199, 0.2753, 0.9199, 0.2807, 0.9188, 0.286, 0.9168, 0.2909, 0.9138, 0.2954, 0.8376, 0.2085, 0.8318, 0.2087, 0.8277, 0.1201, 0.8321, 0.12, 0.6108, 0.2089, 0.605, 0.2088, 0.6093, 0.1202, 0.6138, 0.1203, 0.8426, 0.2082, 0.8376, 0.2085, 0.8321, 0.12, 0.8359, 0.1198, 0.6174, 0.209, 0.6108, 0.2089, 0.6138, 0.1203, 0.6188, 0.1204, 0.542, 0.794, 0.547, 0.7943, 0.5396, 0.8827, 0.5358, 0.8825, 0.6243, 0.209, 0.6174, 0.209, 0.6188, 0.1204, 0.624, 0.1203, 0.5362, 0.7937, 0.542, 0.794, 0.5358, 0.8825, 0.5314, 0.8823, 0.6313, 0.2089, 0.6243, 0.209, 0.624, 0.1203, 0.6294, 0.1203, 0.5297, 0.7935, 0.5362, 0.7937, 0.5314, 0.8823, 0.5264, 0.8821, 0.6383, 0.2087, 0.6313, 0.2089, 0.6294, 0.1203, 0.6347, 0.1202, 0.5227, 0.7934, 0.5297, 0.7935, 0.5264, 0.8821, 0.5211, 0.882, 0.6448, 0.2085, 0.6383, 0.2087, 0.6347, 0.1202, 0.6396, 0.12, 0.5157, 0.7934, 0.5227, 0.7934, 0.5211, 0.882, 0.5158, 0.882, 0.6507, 0.2082, 0.6448, 0.2085, 0.6396, 0.12, 0.6441, 0.1198, 0.5087, 0.7934, 0.5157, 0.7934, 0.5158, 0.882, 0.5105, 0.882, 0.7978, 0.2087, 0.7919, 0.2085, 0.7974, 0.12, 0.8019, 0.1201, 0.5022, 0.7935, 0.5087, 0.7934, 0.5105, 0.882, 0.5056, 0.882, 0.8043, 0.2088, 0.7978, 0.2087, 0.8019, 0.1201, 0.8068, 0.1202, 0.7168, 0.7935, 0.7239, 0.7935, 0.7231, 0.8821, 0.7177, 0.8821, 0.4963, 0.7936, 0.5022, 0.7935, 0.5056, 0.882, 0.5011, 0.8822, 0.8112, 0.2089, 0.8043, 0.2088, 0.8068, 0.1202, 0.8121, 0.1203, 0.7099, 0.7936, 0.7168, 0.7935, 0.7177, 0.8821, 0.7124, 0.8822, 0.7432, 0.794, 0.7482, 0.7943, 0.7415, 0.8827, 0.7377, 0.8825, 0.8183, 0.2089, 0.8112, 0.2089, 0.8121, 0.1203, 0.8175, 0.1203, 0.7034, 0.7937, 0.7099, 0.7936, 0.7124, 0.8822, 0.7075, 0.8823, 0.7374, 0.7937, 0.7432, 0.794, 0.7377, 0.8825, 0.7333, 0.8823, 0.8252, 0.2088, 0.8183, 0.2089, 0.8175, 0.1203, 0.8227, 0.1202, 0.6975, 0.794, 0.7034, 0.7937, 0.7075, 0.8823, 0.703, 0.8825, 0.7308, 0.7936, 0.7374, 0.7937, 0.7333, 0.8823, 0.7283, 0.8822, 0.8318, 0.2087, 0.8252, 0.2088, 0.8227, 0.1202, 0.8277, 0.1201, 0.6925, 0.7943, 0.6975, 0.794, 0.703, 0.8825, 0.6992, 0.8827])
me_cylinder.materials.append(mat_material_001)
me_cylinder.use_remesh_fix_poles = True
me_cylinder.use_remesh_preserve_attributes = False
me_cylinder.update()
me_plane = bpy.data.meshes.new('Plane')
me_plane.from_pydata([(-1.992, -1.992, 0.0), (1.992, -1.992, 0.0), (-1.992, 1.992, 0.0), (1.992, 1.992, 0.0), (-1.992, 0.0, 0.0), (0.0, -1.992, 0.0), (1.992, 0.0, 0.0), (0.0, 1.992, 0.0), (0.0, 0.0, 0.0), (-1.992, 0.0, -0.5933), (-1.992, -1.992, -0.5933), (0.0, -1.992, -0.5933), (1.992, -1.992, -0.5933), (1.992, 0.0, -0.5933), (1.992, 1.992, -0.5933), (0.0, 1.992, -0.5933), (-1.992, 1.992, -0.5933)], [], [(8, 13, 14, 15), (9, 8, 15, 16), (10, 11, 8, 9), (11, 12, 13, 8), (10, 9, 4, 0), (12, 11, 5, 1), (14, 13, 6, 3), (16, 15, 7, 2), (9, 16, 2, 4), (11, 10, 0, 5), (13, 12, 1, 6), (15, 14, 3, 7)])
_uv = me_plane.uv_layers.new(name='UVMap')
_uv.uv.foreach_set('vector', [0.5, 0.5, 1.0, 0.5, 1.0, 1.0, 0.5, 1.0, 0.0, 0.5, 0.5, 0.5, 0.5, 1.0, 0.0, 1.0, 0.0, 0.0, 0.5, 0.0, 0.5, 0.5, 0.0, 0.5, 0.5, 0.0, 1.0, 0.0, 1.0, 0.5, 0.5, 0.5, 0.0, 0.0, 0.0, 0.5, 0.0, 0.5, 0.0, 0.0, 1.0, 0.0, 0.5, 0.0, 0.5, 0.0, 1.0, 0.0, 1.0, 1.0, 1.0, 0.5, 1.0, 0.5, 1.0, 1.0, 0.0, 1.0, 0.5, 1.0, 0.5, 1.0, 0.0, 1.0, 0.0, 0.5, 0.0, 1.0, 0.0, 1.0, 0.0, 0.5, 0.5, 0.0, 0.0, 0.0, 0.0, 0.0, 0.5, 0.0, 1.0, 0.5, 1.0, 0.0, 1.0, 0.0, 1.0, 0.5, 0.5, 1.0, 1.0, 1.0, 1.0, 1.0, 0.5, 1.0])
me_plane.materials.append(mat_material_002)
me_plane.use_remesh_fix_poles = True
me_plane.use_remesh_preserve_attributes = False
me_plane.update()
me_plane_001 = bpy.data.meshes.new('Plane.001')
me_plane_001.from_pydata([(-1.992, -1.992, 0.0), (1.992, -1.992, 0.0), (-1.992, 1.992, 0.0), (1.992, 1.992, 0.0), (-1.992, 0.0, 0.0), (0.0, -1.992, 0.0), (1.992, 0.0, 0.0), (0.0, 1.992, 0.0), (0.0, 0.0, 0.0), (-1.992, 0.0, -0.5933), (-1.992, -1.992, -0.5933), (0.0, -1.992, -0.5933), (1.992, -1.992, -0.5933), (1.992, 0.0, -0.5933), (1.992, 1.992, -0.5933), (0.0, 1.992, -0.5933), (-1.992, 1.992, -0.5933)], [], [(8, 13, 14, 15), (9, 8, 15, 16), (10, 11, 8, 9), (11, 12, 13, 8), (10, 9, 4, 0), (12, 11, 5, 1), (14, 13, 6, 3), (16, 15, 7, 2), (9, 16, 2, 4), (11, 10, 0, 5), (13, 12, 1, 6), (15, 14, 3, 7)])
_uv = me_plane_001.uv_layers.new(name='UVMap')
_uv.uv.foreach_set('vector', [0.5, 0.5, 1.0, 0.5, 1.0, 1.0, 0.5, 1.0, 0.0, 0.5, 0.5, 0.5, 0.5, 1.0, 0.0, 1.0, 0.0, 0.0, 0.5, 0.0, 0.5, 0.5, 0.0, 0.5, 0.5, 0.0, 1.0, 0.0, 1.0, 0.5, 0.5, 0.5, 0.0, 0.0, 0.0, 0.5, 0.0, 0.5, 0.0, 0.0, 1.0, 0.0, 0.5, 0.0, 0.5, 0.0, 1.0, 0.0, 1.0, 1.0, 1.0, 0.5, 1.0, 0.5, 1.0, 1.0, 0.0, 1.0, 0.5, 1.0, 0.5, 1.0, 0.0, 1.0, 0.0, 0.5, 0.0, 1.0, 0.0, 1.0, 0.0, 0.5, 0.5, 0.0, 0.0, 0.0, 0.0, 0.0, 0.5, 0.0, 1.0, 0.5, 1.0, 0.0, 1.0, 0.0, 1.0, 0.5, 0.5, 1.0, 1.0, 1.0, 1.0, 1.0, 0.5, 1.0])
me_plane_001.materials.append(mat_material_002)
me_plane_001.use_remesh_fix_poles = True
me_plane_001.use_remesh_preserve_attributes = False
me_plane_001.update()
me_plane_002 = bpy.data.meshes.new('Plane.002')
me_plane_002.from_pydata([(-1.992, -1.992, 0.0), (1.992, -1.992, 0.0), (-1.992, 1.992, 0.0), (1.992, 1.992, 0.0), (-1.992, 0.0, 0.0), (0.0, -1.992, 0.0), (1.992, 0.0, 0.0), (0.0, 1.992, 0.0), (0.0, 0.0, 0.0), (-1.992, 0.0, -0.5933), (-1.992, -1.992, -0.5933), (0.0, -1.992, -0.5933), (1.992, -1.992, -0.5933), (1.992, 0.0, -0.5933), (1.992, 1.992, -0.5933), (0.0, 1.992, -0.5933), (-1.992, 1.992, -0.5933)], [], [(8, 13, 14, 15), (9, 8, 15, 16), (10, 11, 8, 9), (11, 12, 13, 8), (10, 9, 4, 0), (12, 11, 5, 1), (14, 13, 6, 3), (16, 15, 7, 2), (9, 16, 2, 4), (11, 10, 0, 5), (13, 12, 1, 6), (15, 14, 3, 7)])
_uv = me_plane_002.uv_layers.new(name='UVMap')
_uv.uv.foreach_set('vector', [0.5, 0.5, 1.0, 0.5, 1.0, 1.0, 0.5, 1.0, 0.0, 0.5, 0.5, 0.5, 0.5, 1.0, 0.0, 1.0, 0.0, 0.0, 0.5, 0.0, 0.5, 0.5, 0.0, 0.5, 0.5, 0.0, 1.0, 0.0, 1.0, 0.5, 0.5, 0.5, 0.0, 0.0, 0.0, 0.5, 0.0, 0.5, 0.0, 0.0, 1.0, 0.0, 0.5, 0.0, 0.5, 0.0, 1.0, 0.0, 1.0, 1.0, 1.0, 0.5, 1.0, 0.5, 1.0, 1.0, 0.0, 1.0, 0.5, 1.0, 0.5, 1.0, 0.0, 1.0, 0.0, 0.5, 0.0, 1.0, 0.0, 1.0, 0.0, 0.5, 0.5, 0.0, 0.0, 0.0, 0.0, 0.0, 0.5, 0.0, 1.0, 0.5, 1.0, 0.0, 1.0, 0.0, 1.0, 0.5, 0.5, 1.0, 1.0, 1.0, 1.0, 1.0, 0.5, 1.0])
me_plane_002.materials.append(mat_material_002)
me_plane_002.use_remesh_fix_poles = True
me_plane_002.use_remesh_preserve_attributes = False
me_plane_002.update()
me_plane_003 = bpy.data.meshes.new('Plane.003')
me_plane_003.from_pydata([(-1.992, -1.992, 0.0), (1.992, -1.992, 0.0), (-1.992, 1.992, 0.0), (1.992, 1.992, 0.0), (-1.992, 0.0, 0.0), (0.0, -1.992, 0.0), (1.992, 0.0, 0.0), (0.0, 1.992, 0.0), (0.0, 0.0, 0.0), (-1.992, 0.0, -0.5933), (-1.992, -1.992, -0.5933), (0.0, -1.992, -0.5933), (1.992, -1.992, -0.5933), (1.992, 0.0, -0.5933), (1.992, 1.992, -0.5933), (0.0, 1.992, -0.5933), (-1.992, 1.992, -0.5933)], [], [(8, 13, 14, 15), (9, 8, 15, 16), (10, 11, 8, 9), (11, 12, 13, 8), (10, 9, 4, 0), (12, 11, 5, 1), (14, 13, 6, 3), (16, 15, 7, 2), (9, 16, 2, 4), (11, 10, 0, 5), (13, 12, 1, 6), (15, 14, 3, 7)])
_uv = me_plane_003.uv_layers.new(name='UVMap')
_uv.uv.foreach_set('vector', [0.5, 0.5, 1.0, 0.5, 1.0, 1.0, 0.5, 1.0, 0.0, 0.5, 0.5, 0.5, 0.5, 1.0, 0.0, 1.0, 0.0, 0.0, 0.5, 0.0, 0.5, 0.5, 0.0, 0.5, 0.5, 0.0, 1.0, 0.0, 1.0, 0.5, 0.5, 0.5, 0.0, 0.0, 0.0, 0.5, 0.0, 0.5, 0.0, 0.0, 1.0, 0.0, 0.5, 0.0, 0.5, 0.0, 1.0, 0.0, 1.0, 1.0, 1.0, 0.5, 1.0, 0.5, 1.0, 1.0, 0.0, 1.0, 0.5, 1.0, 0.5, 1.0, 0.0, 1.0, 0.0, 0.5, 0.0, 1.0, 0.0, 1.0, 0.0, 0.5, 0.5, 0.0, 0.0, 0.0, 0.0, 0.0, 0.5, 0.0, 1.0, 0.5, 1.0, 0.0, 1.0, 0.0, 1.0, 0.5, 0.5, 1.0, 1.0, 1.0, 1.0, 1.0, 0.5, 1.0])
me_plane_003.materials.append(mat_material_002)
me_plane_003.use_remesh_fix_poles = True
me_plane_003.use_remesh_preserve_attributes = False
me_plane_003.update()

# ---- objects
ob_cylinder = bpy.data.objects.new('Cylinder', me_cylinder)
ob_plane = bpy.data.objects.new('Plane', me_plane)
ob_plane_001 = bpy.data.objects.new('Plane.001', me_plane_001)
ob_plane_002 = bpy.data.objects.new('Plane.002', me_plane_002)
ob_plane_003 = bpy.data.objects.new('Plane.003', me_plane_003)
ob_camera = bpy.data.objects.new('Camera', cam_camera_001)
ob_sun = bpy.data.objects.new('Sun', light_sun)

# ---- transforms, parenting, visibility, modifiers, constraints
ob_cylinder.location = (0.0, 0.0, 0.0)
ob_cylinder.scale = (0.2917, 0.2917, 1.0)
ob_plane.location = (0.0, 0.0, 10.6)
ob_plane.scale = (1.539, 1.539, 1.539)
ob_plane_001.location = (0.0, 0.0, 8.33)
ob_plane_001.rotation_euler = (0.0, -0.0, -0.5099)
ob_plane_001.scale = (1.122, 1.122, 1.122)
ob_plane_002.location = (0.0, 0.0, 9.605)
ob_plane_002.rotation_euler = (0.0, -0.0, -0.5099)
ob_plane_002.scale = (1.523, 1.523, 1.523)
ob_plane_003.location = (0.0, 0.0, 7.238)
ob_plane_003.rotation_euler = (0.0, -0.0, -0.5099)
ob_plane_003.scale = (0.9479, 0.9479, 0.9479)
ob_camera.location = (-17.77, -0.7541, 26.01)
ob_camera.rotation_euler = (0.7345, 0.009316, -1.515)
ob_sun.location = (-19.34, 3.116, 35.42)
ob_sun.rotation_euler = (-0.0196, -1.097, 0.1503)

# ---- collection membership
col_collection.objects.link(ob_cylinder)
col_collection.objects.link(ob_plane)
col_collection.objects.link(ob_plane_001)
col_collection.objects.link(ob_plane_002)
col_collection.objects.link(ob_plane_003)
col_collection.objects.link(ob_camera)
col_collection.objects.link(ob_sun)

# ---- scene / render settings (as saved in the file)
scene.camera = ob_camera
scene.frame_start = 1; scene.frame_end = 250; scene.frame_set(1)
scene.render.engine = 'BLENDER_EEVEE_NEXT'
scene.render.use_border = True
scene.cycles.sampling_pattern = 'TABULATED_SOBOL'
scene.cycles.use_light_tree = False
scene.view_settings.view_transform = 'Filmic'
bpy.context.view_layer.update()
